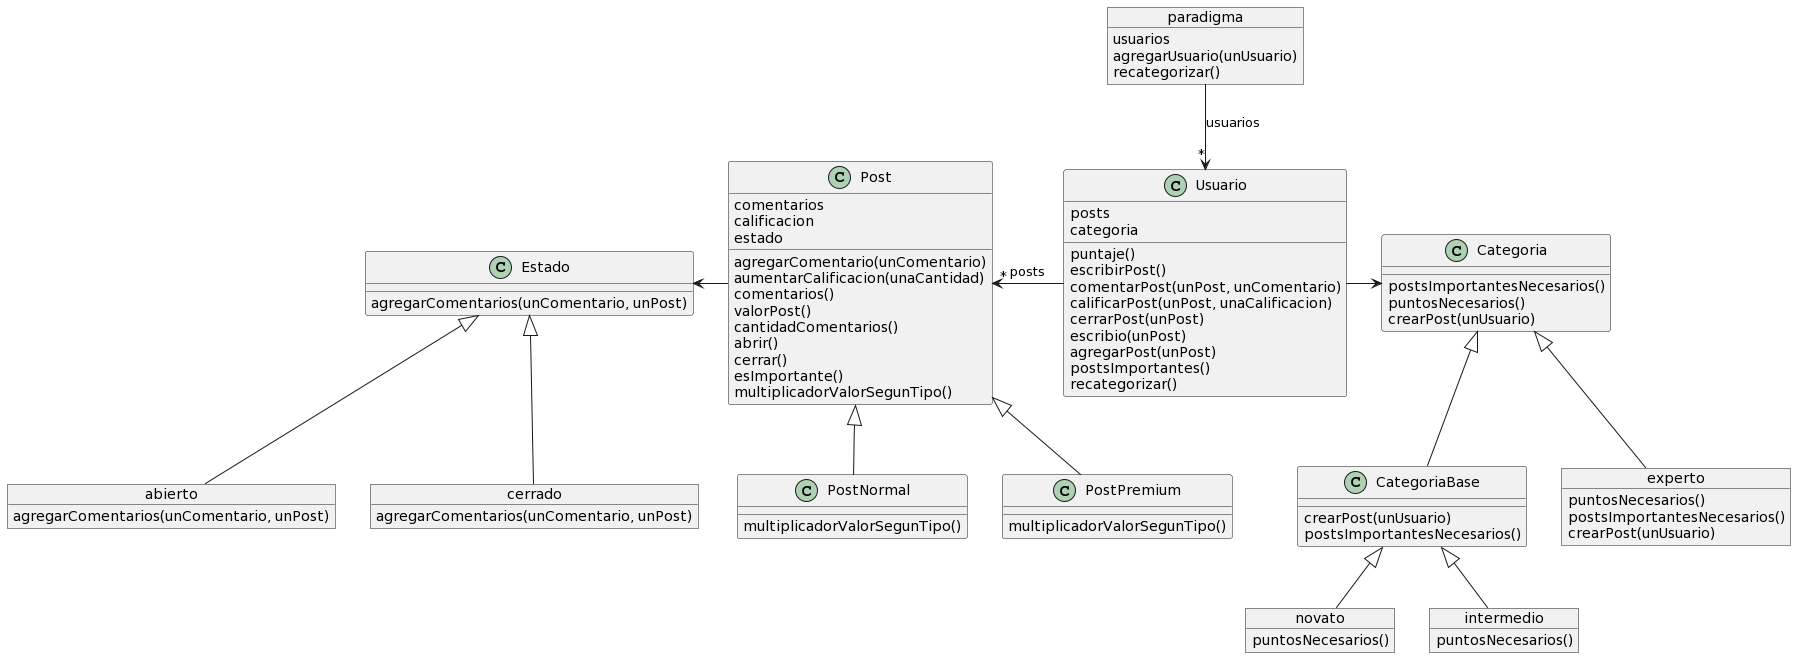

The diagram above was rendered by PlantUML. Its source (embedded in the PNG):
@startuml
class Post {
	comentarios
	calificacion
	estado
	
	agregarComentario(unComentario)
	aumentarCalificacion(unaCantidad)
	comentarios()
	valorPost()
	cantidadComentarios()
	abrir()
	cerrar()
	esImportante()
	multiplicadorValorSegunTipo()
}

class PostNormal {
	multiplicadorValorSegunTipo()
}

class PostPremium {
	multiplicadorValorSegunTipo()
}

class Estado {
	agregarComentarios(unComentario, unPost)
}

object abierto {
	agregarComentarios(unComentario, unPost)
}

object cerrado {
	agregarComentarios(unComentario, unPost)
}

object paradigma {
	usuarios
	
	agregarUsuario(unUsuario)
	recategorizar()
}

class Usuario {
	posts
	categoria
	
	puntaje()
	escribirPost()
	comentarPost(unPost, unComentario)
	calificarPost(unPost, unaCalificacion)
	cerrarPost(unPost)
	escribio(unPost)
	agregarPost(unPost)
	postsImportantes()
	recategorizar()
}

class Categoria {
	postsImportantesNecesarios()
	puntosNecesarios()
	crearPost(unUsuario)
}

class CategoriaBase {
	crearPost(unUsuario)
	postsImportantesNecesarios()
}

object novato {
	puntosNecesarios()
}

object intermedio {
	puntosNecesarios()
}

object experto {
	puntosNecesarios()
	postsImportantesNecesarios()
        crearPost(unUsuario)
}

Usuario "*" <-u- paradigma : usuarios
Post "*" <-r- Usuario : posts
Post <|-d- PostNormal
Post <|-d- PostPremium
Estado <-r- Post    
Estado <|-d- cerrado
Estado <|-d- abierto
Categoria <-l- Usuario
Categoria <|-d- experto
Categoria <|-d- CategoriaBase
CategoriaBase <|-- intermedio
CategoriaBase <|-- novato
@enduml